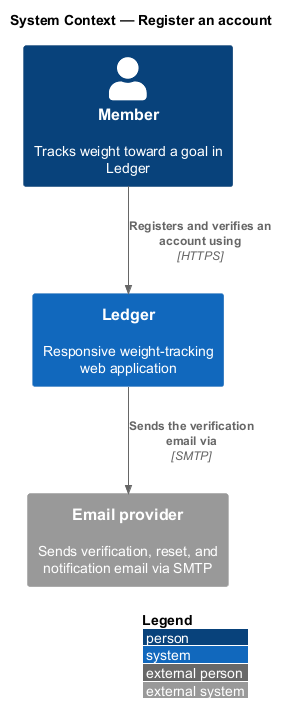

The diagram above was rendered by PlantUML. Its source (embedded in the PNG):
@startuml
!include <C4/C4_Context>
LAYOUT_WITH_LEGEND()
title System Context — Register an account

Person(member, "Member", "Tracks weight toward a goal in Ledger")
System(app, "Ledger", "Responsive weight-tracking web application")
System_Ext(email, "Email provider", "Sends verification, reset, and notification email via SMTP")

Rel(member, app, "Registers and verifies an account using", "HTTPS")
Rel(app, email, "Sends the verification email via", "SMTP")
@enduml